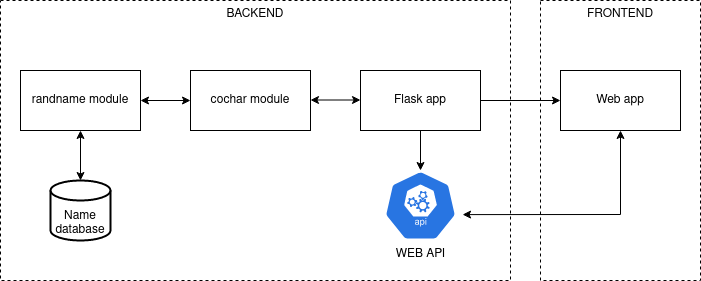

The diagram above was exported from draw.io. Its source (the exported page's mxGraphModel, read from the mxfile embedded in the PNG):
<mxGraphModel dx="804" dy="563" grid="1" gridSize="10" guides="1" tooltips="1" connect="1" arrows="1" fold="1" page="1" pageScale="1" pageWidth="850" pageHeight="1100" math="0" shadow="0">
  <root>
    <mxCell id="0" />
    <mxCell id="1" parent="0" />
    <mxCell id="LOO2_JpGDvs3zzVvn0xj-1" value="Name database" style="strokeWidth=2;html=1;shape=mxgraph.flowchart.database;whiteSpace=wrap;verticalAlign=bottom;" vertex="1" parent="1">
      <mxGeometry x="130" y="320" width="60" height="60" as="geometry" />
    </mxCell>
    <mxCell id="LOO2_JpGDvs3zzVvn0xj-2" value="randname module" style="rounded=0;whiteSpace=wrap;html=1;" vertex="1" parent="1">
      <mxGeometry x="100" y="210" width="120" height="60" as="geometry" />
    </mxCell>
    <mxCell id="LOO2_JpGDvs3zzVvn0xj-3" value="&lt;div&gt;cochar module&lt;/div&gt;" style="rounded=0;whiteSpace=wrap;html=1;" vertex="1" parent="1">
      <mxGeometry x="270" y="210" width="120" height="60" as="geometry" />
    </mxCell>
    <mxCell id="LOO2_JpGDvs3zzVvn0xj-9" value="BACKEND" style="rounded=0;whiteSpace=wrap;html=1;fillColor=none;dashed=1;verticalAlign=top;" vertex="1" parent="1">
      <mxGeometry x="80" y="140" width="510" height="280" as="geometry" />
    </mxCell>
    <mxCell id="LOO2_JpGDvs3zzVvn0xj-22" style="edgeStyle=orthogonalEdgeStyle;rounded=0;orthogonalLoop=1;jettySize=auto;html=1;" edge="1" parent="1" source="LOO2_JpGDvs3zzVvn0xj-12" target="LOO2_JpGDvs3zzVvn0xj-15">
      <mxGeometry relative="1" as="geometry" />
    </mxCell>
    <mxCell id="LOO2_JpGDvs3zzVvn0xj-25" style="edgeStyle=orthogonalEdgeStyle;rounded=0;orthogonalLoop=1;jettySize=auto;html=1;entryX=0.5;entryY=0;entryDx=0;entryDy=0;entryPerimeter=0;" edge="1" parent="1" source="LOO2_JpGDvs3zzVvn0xj-12" target="LOO2_JpGDvs3zzVvn0xj-24">
      <mxGeometry relative="1" as="geometry" />
    </mxCell>
    <mxCell id="LOO2_JpGDvs3zzVvn0xj-12" value="&lt;div&gt;Flask app&lt;/div&gt;" style="rounded=0;whiteSpace=wrap;html=1;" vertex="1" parent="1">
      <mxGeometry x="440" y="210" width="120" height="60" as="geometry" />
    </mxCell>
    <mxCell id="LOO2_JpGDvs3zzVvn0xj-15" value="Web app" style="rounded=0;whiteSpace=wrap;html=1;" vertex="1" parent="1">
      <mxGeometry x="640" y="210" width="120" height="60" as="geometry" />
    </mxCell>
    <mxCell id="LOO2_JpGDvs3zzVvn0xj-18" value="" style="endArrow=classic;startArrow=classic;html=1;rounded=0;entryX=0.5;entryY=1;entryDx=0;entryDy=0;" edge="1" parent="1" target="LOO2_JpGDvs3zzVvn0xj-2">
      <mxGeometry width="50" height="50" relative="1" as="geometry">
        <mxPoint x="160" y="320" as="sourcePoint" />
        <mxPoint x="210" y="270" as="targetPoint" />
      </mxGeometry>
    </mxCell>
    <mxCell id="LOO2_JpGDvs3zzVvn0xj-19" value="" style="endArrow=classic;startArrow=classic;html=1;rounded=0;exitX=1;exitY=0.5;exitDx=0;exitDy=0;entryX=0;entryY=0.5;entryDx=0;entryDy=0;" edge="1" parent="1" source="LOO2_JpGDvs3zzVvn0xj-2" target="LOO2_JpGDvs3zzVvn0xj-3">
      <mxGeometry width="50" height="50" relative="1" as="geometry">
        <mxPoint x="310" y="210" as="sourcePoint" />
        <mxPoint x="360" y="160" as="targetPoint" />
      </mxGeometry>
    </mxCell>
    <mxCell id="LOO2_JpGDvs3zzVvn0xj-21" value="" style="endArrow=classic;startArrow=classic;html=1;rounded=0;exitX=1;exitY=0.5;exitDx=0;exitDy=0;entryX=0;entryY=0.5;entryDx=0;entryDy=0;" edge="1" parent="1">
      <mxGeometry width="50" height="50" relative="1" as="geometry">
        <mxPoint x="390" y="239.5" as="sourcePoint" />
        <mxPoint x="440" y="239.5" as="targetPoint" />
      </mxGeometry>
    </mxCell>
    <mxCell id="LOO2_JpGDvs3zzVvn0xj-24" value="WEB API" style="sketch=0;html=1;dashed=0;whitespace=wrap;fillColor=#2875E2;strokeColor=#ffffff;points=[[0.005,0.63,0],[0.1,0.2,0],[0.9,0.2,0],[0.5,0,0],[0.995,0.63,0],[0.72,0.99,0],[0.5,1,0],[0.28,0.99,0]];shape=mxgraph.kubernetes.icon;prIcon=api;verticalAlign=top;horizontal=1;labelPosition=center;verticalLabelPosition=bottom;align=center;" vertex="1" parent="1">
      <mxGeometry x="457.5" y="310" width="85" height="70" as="geometry" />
    </mxCell>
    <mxCell id="LOO2_JpGDvs3zzVvn0xj-26" value="" style="endArrow=classic;startArrow=classic;html=1;rounded=0;exitX=0.995;exitY=0.63;exitDx=0;exitDy=0;exitPerimeter=0;entryX=0.5;entryY=1;entryDx=0;entryDy=0;" edge="1" parent="1" source="LOO2_JpGDvs3zzVvn0xj-24" target="LOO2_JpGDvs3zzVvn0xj-15">
      <mxGeometry width="50" height="50" relative="1" as="geometry">
        <mxPoint x="660" y="350" as="sourcePoint" />
        <mxPoint x="710" y="300" as="targetPoint" />
        <Array as="points">
          <mxPoint x="700" y="354" />
        </Array>
      </mxGeometry>
    </mxCell>
    <mxCell id="LOO2_JpGDvs3zzVvn0xj-27" value="FRONTEND" style="rounded=0;whiteSpace=wrap;html=1;fillColor=none;dashed=1;verticalAlign=top;" vertex="1" parent="1">
      <mxGeometry x="620" y="140" width="160" height="280" as="geometry" />
    </mxCell>
  </root>
</mxGraphModel>